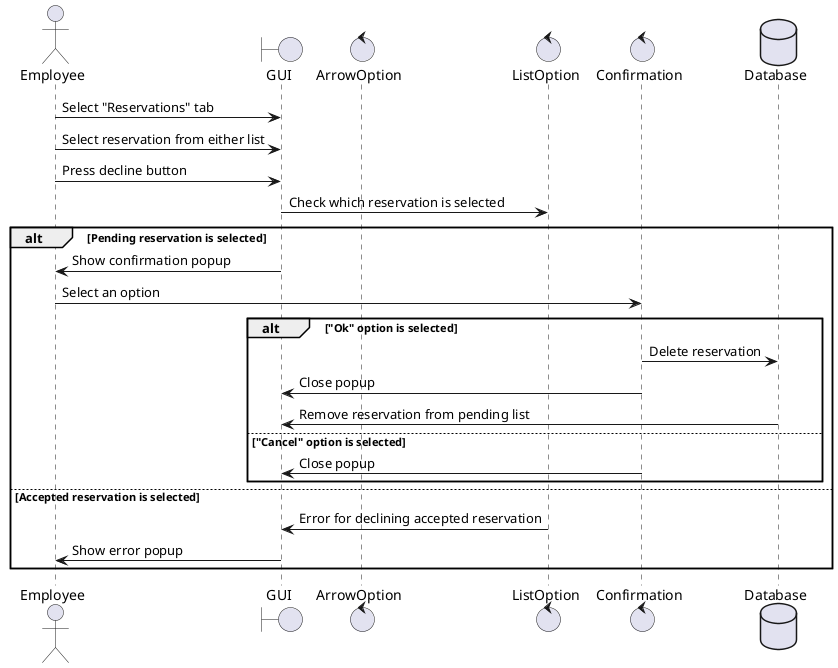

The diagram above was rendered by PlantUML. Its source (embedded in the PNG):
@startuml

actor Employee as E
boundary GUI as G
control ArrowOption as O
control ListOption as L
control Confirmation as C
database Database as D

E -> G : Select "Reservations" tab
E -> G : Select reservation from either list
E -> G : Press decline button
G -> L : Check which reservation is selected

alt Pending reservation is selected
    G -> E : Show confirmation popup
    E -> C : Select an option

    alt "Ok" option is selected
        C -> D : Delete reservation
        C -> G : Close popup
        D -> G : Remove reservation from pending list
    else "Cancel" option is selected
        C -> G : Close popup
    end
else Accepted reservation is selected
    L -> G : Error for declining accepted reservation
    G -> E : Show error popup
end

@enduml